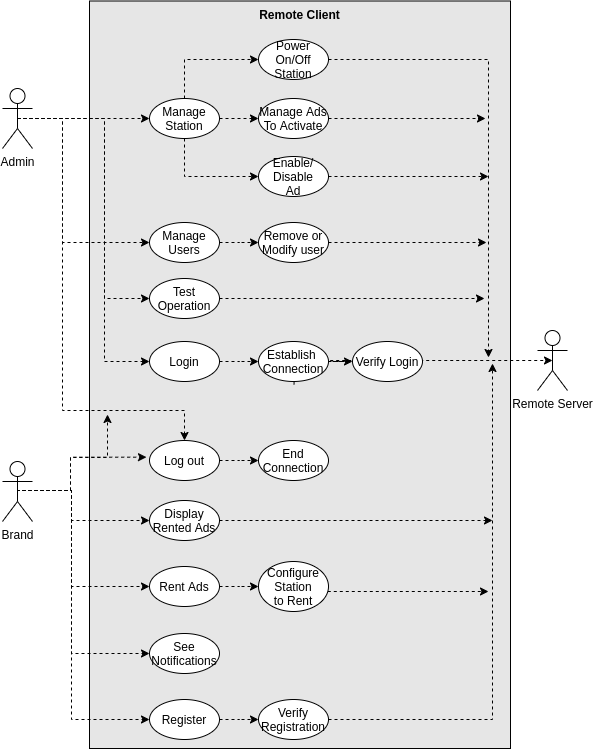

The diagram above was exported from draw.io. Its source (the exported page's mxGraphModel, read from the mxfile embedded in the PNG):
<mxGraphModel dx="997" dy="689" grid="0" gridSize="10" guides="1" tooltips="1" connect="1" arrows="1" fold="1" page="1" pageScale="1" pageWidth="850" pageHeight="1100" math="0" shadow="0">
  <root>
    <mxCell id="0" />
    <mxCell id="1" parent="0" />
    <mxCell id="2" value="&lt;b&gt;Remote Client&lt;/b&gt;" style="rounded=0;whiteSpace=wrap;html=1;fillColor=#E6E6E6;verticalAlign=top;labelBackgroundColor=none;labelBorderColor=none;" vertex="1" parent="1">
      <mxGeometry x="167" y="292.5" width="421" height="747.5" as="geometry" />
    </mxCell>
    <mxCell id="3" value="End&lt;br&gt;Connection" style="ellipse;whiteSpace=wrap;html=1;fillColor=default;verticalAlign=middle;" vertex="1" parent="1">
      <mxGeometry x="336" y="732" width="70" height="40" as="geometry" />
    </mxCell>
    <mxCell id="4" style="edgeStyle=orthogonalEdgeStyle;rounded=0;orthogonalLoop=1;jettySize=auto;html=1;exitX=0.5;exitY=0.5;exitDx=0;exitDy=0;exitPerimeter=0;dashed=1;entryX=0;entryY=0.5;entryDx=0;entryDy=0;" edge="1" source="9" target="40" parent="1">
      <mxGeometry relative="1" as="geometry">
        <Array as="points">
          <mxPoint x="182" y="410" />
          <mxPoint x="182" y="653" />
        </Array>
      </mxGeometry>
    </mxCell>
    <mxCell id="5" style="edgeStyle=orthogonalEdgeStyle;rounded=0;orthogonalLoop=1;jettySize=auto;html=1;exitX=0.5;exitY=0.5;exitDx=0;exitDy=0;exitPerimeter=0;dashed=1;entryX=0;entryY=0.5;entryDx=0;entryDy=0;" edge="1" source="9" target="12" parent="1">
      <mxGeometry relative="1" as="geometry">
        <Array as="points">
          <mxPoint x="207" y="410" />
        </Array>
      </mxGeometry>
    </mxCell>
    <mxCell id="6" style="edgeStyle=orthogonalEdgeStyle;rounded=0;orthogonalLoop=1;jettySize=auto;html=1;entryX=0;entryY=0.5;entryDx=0;entryDy=0;dashed=1;exitX=0.5;exitY=1;exitDx=0;exitDy=0;" edge="1" source="12" target="18" parent="1">
      <mxGeometry relative="1" as="geometry">
        <Array as="points">
          <mxPoint x="262" y="468" />
        </Array>
      </mxGeometry>
    </mxCell>
    <mxCell id="7" style="edgeStyle=orthogonalEdgeStyle;rounded=0;orthogonalLoop=1;jettySize=auto;html=1;exitX=0.5;exitY=0.5;exitDx=0;exitDy=0;exitPerimeter=0;entryX=0;entryY=0.5;entryDx=0;entryDy=0;dashed=1;" edge="1" source="9" target="35" parent="1">
      <mxGeometry relative="1" as="geometry">
        <Array as="points">
          <mxPoint x="140" y="410" />
          <mxPoint x="140" y="534" />
        </Array>
      </mxGeometry>
    </mxCell>
    <mxCell id="8" style="edgeStyle=orthogonalEdgeStyle;rounded=0;orthogonalLoop=1;jettySize=auto;html=1;exitX=0.5;exitY=0.5;exitDx=0;exitDy=0;exitPerimeter=0;dashed=1;entryX=0.5;entryY=0;entryDx=0;entryDy=0;" edge="1" source="9" target="20" parent="1">
      <mxGeometry relative="1" as="geometry">
        <mxPoint x="141" y="660" as="targetPoint" />
        <Array as="points">
          <mxPoint x="140" y="410" />
          <mxPoint x="140" y="702" />
          <mxPoint x="262" y="702" />
        </Array>
      </mxGeometry>
    </mxCell>
    <mxCell id="9" value="Admin" style="shape=umlActor;verticalLabelPosition=bottom;verticalAlign=top;html=1;outlineConnect=0;fillColor=none;" vertex="1" parent="1">
      <mxGeometry x="80" y="380" width="30" height="60" as="geometry" />
    </mxCell>
    <mxCell id="10" style="edgeStyle=orthogonalEdgeStyle;rounded=0;orthogonalLoop=1;jettySize=auto;html=1;dashed=1;exitX=0.5;exitY=0;exitDx=0;exitDy=0;entryX=0;entryY=0.5;entryDx=0;entryDy=0;" edge="1" source="12" target="14" parent="1">
      <mxGeometry relative="1" as="geometry">
        <Array as="points">
          <mxPoint x="262" y="351" />
        </Array>
      </mxGeometry>
    </mxCell>
    <mxCell id="11" style="edgeStyle=orthogonalEdgeStyle;rounded=0;orthogonalLoop=1;jettySize=auto;html=1;entryX=0;entryY=0.5;entryDx=0;entryDy=0;dashed=1;exitX=1;exitY=0.5;exitDx=0;exitDy=0;" edge="1" source="12" target="16" parent="1">
      <mxGeometry relative="1" as="geometry">
        <mxPoint x="273" y="449" as="sourcePoint" />
      </mxGeometry>
    </mxCell>
    <mxCell id="12" value="Manage Station" style="ellipse;whiteSpace=wrap;html=1;fillColor=default;verticalAlign=middle;" vertex="1" parent="1">
      <mxGeometry x="227" y="390" width="70" height="40" as="geometry" />
    </mxCell>
    <mxCell id="13" style="edgeStyle=orthogonalEdgeStyle;rounded=0;orthogonalLoop=1;jettySize=auto;html=1;dashed=1;fontSize=9;" edge="1" source="14" parent="1">
      <mxGeometry relative="1" as="geometry">
        <mxPoint x="566" y="649" as="targetPoint" />
        <Array as="points">
          <mxPoint x="566" y="390" />
          <mxPoint x="566" y="665" />
        </Array>
      </mxGeometry>
    </mxCell>
    <mxCell id="14" value="Power On/Off Station" style="ellipse;whiteSpace=wrap;html=1;fillColor=default;verticalAlign=middle;" vertex="1" parent="1">
      <mxGeometry x="336" y="331" width="70" height="40" as="geometry" />
    </mxCell>
    <mxCell id="15" style="edgeStyle=orthogonalEdgeStyle;rounded=0;orthogonalLoop=1;jettySize=auto;html=1;dashed=1;" edge="1" source="16" parent="1">
      <mxGeometry relative="1" as="geometry">
        <mxPoint x="563" y="410" as="targetPoint" />
        <Array as="points">
          <mxPoint x="563" y="410" />
        </Array>
      </mxGeometry>
    </mxCell>
    <mxCell id="16" value="Manage Ads To Activate" style="ellipse;whiteSpace=wrap;html=1;fillColor=default;verticalAlign=middle;" vertex="1" parent="1">
      <mxGeometry x="336" y="390" width="70" height="40" as="geometry" />
    </mxCell>
    <mxCell id="17" style="edgeStyle=orthogonalEdgeStyle;rounded=0;orthogonalLoop=1;jettySize=auto;html=1;dashed=1;fontSize=9;" edge="1" source="18" parent="1">
      <mxGeometry relative="1" as="geometry">
        <mxPoint x="566" y="468" as="targetPoint" />
        <Array as="points">
          <mxPoint x="553" y="468" />
          <mxPoint x="553" y="468" />
        </Array>
      </mxGeometry>
    </mxCell>
    <mxCell id="18" value="Enable/&lt;br&gt;Disable&lt;br&gt;Ad" style="ellipse;whiteSpace=wrap;html=1;fillColor=default;verticalAlign=middle;" vertex="1" parent="1">
      <mxGeometry x="336" y="448" width="70" height="40" as="geometry" />
    </mxCell>
    <mxCell id="19" value="" style="edgeStyle=orthogonalEdgeStyle;rounded=0;orthogonalLoop=1;jettySize=auto;html=1;dashed=1;fontSize=9;" edge="1" source="20" target="3" parent="1">
      <mxGeometry relative="1" as="geometry" />
    </mxCell>
    <mxCell id="20" value="Log out" style="ellipse;whiteSpace=wrap;html=1;fillColor=default;verticalAlign=middle;" vertex="1" parent="1">
      <mxGeometry x="227" y="732" width="70" height="40" as="geometry" />
    </mxCell>
    <mxCell id="21" style="edgeStyle=orthogonalEdgeStyle;rounded=0;orthogonalLoop=1;jettySize=auto;html=1;exitX=0.5;exitY=0.5;exitDx=0;exitDy=0;exitPerimeter=0;dashed=1;" edge="1" source="27" parent="1">
      <mxGeometry relative="1" as="geometry">
        <mxPoint x="185" y="706" as="targetPoint" />
        <Array as="points">
          <mxPoint x="148" y="782" />
          <mxPoint x="148" y="749" />
          <mxPoint x="185" y="749" />
        </Array>
      </mxGeometry>
    </mxCell>
    <mxCell id="22" style="edgeStyle=orthogonalEdgeStyle;rounded=0;orthogonalLoop=1;jettySize=auto;html=1;exitX=0.5;exitY=0.5;exitDx=0;exitDy=0;exitPerimeter=0;entryX=0;entryY=0.5;entryDx=0;entryDy=0;dashed=1;" edge="1" source="27" target="30" parent="1">
      <mxGeometry relative="1" as="geometry">
        <Array as="points">
          <mxPoint x="149" y="782" />
          <mxPoint x="149" y="812" />
        </Array>
      </mxGeometry>
    </mxCell>
    <mxCell id="23" style="edgeStyle=orthogonalEdgeStyle;rounded=0;orthogonalLoop=1;jettySize=auto;html=1;exitX=0.5;exitY=0.5;exitDx=0;exitDy=0;exitPerimeter=0;entryX=0;entryY=0.5;entryDx=0;entryDy=0;dashed=1;" edge="1" source="27" target="29" parent="1">
      <mxGeometry relative="1" as="geometry">
        <Array as="points">
          <mxPoint x="149" y="782" />
          <mxPoint x="149" y="878" />
        </Array>
      </mxGeometry>
    </mxCell>
    <mxCell id="24" style="edgeStyle=orthogonalEdgeStyle;rounded=0;orthogonalLoop=1;jettySize=auto;html=1;exitX=0.5;exitY=0.5;exitDx=0;exitDy=0;exitPerimeter=0;entryX=0;entryY=0.5;entryDx=0;entryDy=0;dashed=1;" edge="1" source="27" target="33" parent="1">
      <mxGeometry relative="1" as="geometry">
        <Array as="points">
          <mxPoint x="149" y="782" />
          <mxPoint x="149" y="945" />
        </Array>
      </mxGeometry>
    </mxCell>
    <mxCell id="25" style="edgeStyle=orthogonalEdgeStyle;rounded=0;orthogonalLoop=1;jettySize=auto;html=1;exitX=0.5;exitY=0.5;exitDx=0;exitDy=0;exitPerimeter=0;entryX=-0.043;entryY=0.417;entryDx=0;entryDy=0;dashed=1;entryPerimeter=0;" edge="1" source="27" target="20" parent="1">
      <mxGeometry relative="1" as="geometry">
        <Array as="points">
          <mxPoint x="148" y="782" />
          <mxPoint x="148" y="749" />
        </Array>
      </mxGeometry>
    </mxCell>
    <mxCell id="26" style="edgeStyle=orthogonalEdgeStyle;rounded=0;orthogonalLoop=1;jettySize=auto;html=1;exitX=0.5;exitY=0.5;exitDx=0;exitDy=0;exitPerimeter=0;entryX=0;entryY=0.5;entryDx=0;entryDy=0;dashed=1;" edge="1" source="27" target="46" parent="1">
      <mxGeometry relative="1" as="geometry">
        <Array as="points">
          <mxPoint x="149" y="782" />
          <mxPoint x="149" y="1011" />
        </Array>
      </mxGeometry>
    </mxCell>
    <mxCell id="27" value="Brand" style="shape=umlActor;verticalLabelPosition=bottom;verticalAlign=top;html=1;outlineConnect=0;fillColor=none;" vertex="1" parent="1">
      <mxGeometry x="80" y="753" width="30" height="60" as="geometry" />
    </mxCell>
    <mxCell id="28" value="" style="edgeStyle=orthogonalEdgeStyle;rounded=0;orthogonalLoop=1;jettySize=auto;html=1;dashed=1;" edge="1" source="29" target="32" parent="1">
      <mxGeometry relative="1" as="geometry" />
    </mxCell>
    <mxCell id="29" value="Rent Ads" style="ellipse;whiteSpace=wrap;html=1;fillColor=default;verticalAlign=middle;" vertex="1" parent="1">
      <mxGeometry x="227" y="858" width="70" height="40" as="geometry" />
    </mxCell>
    <mxCell id="30" value="Display Rented Ads" style="ellipse;whiteSpace=wrap;html=1;fillColor=default;verticalAlign=middle;" vertex="1" parent="1">
      <mxGeometry x="227" y="792" width="70" height="40" as="geometry" />
    </mxCell>
    <mxCell id="31" value="" style="edgeStyle=orthogonalEdgeStyle;rounded=0;orthogonalLoop=1;jettySize=auto;html=1;dashed=1;" edge="1" source="32" parent="1">
      <mxGeometry relative="1" as="geometry">
        <mxPoint x="566" y="883" as="targetPoint" />
        <Array as="points">
          <mxPoint x="535" y="883" />
          <mxPoint x="535" y="883" />
        </Array>
      </mxGeometry>
    </mxCell>
    <mxCell id="32" value="Configure Station&lt;br&gt;to Rent" style="ellipse;whiteSpace=wrap;html=1;fillColor=default;verticalAlign=middle;" vertex="1" parent="1">
      <mxGeometry x="336" y="853" width="70" height="50" as="geometry" />
    </mxCell>
    <mxCell id="33" value="See Notifications" style="ellipse;whiteSpace=wrap;html=1;fillColor=default;verticalAlign=middle;" vertex="1" parent="1">
      <mxGeometry x="227" y="925" width="70" height="40" as="geometry" />
    </mxCell>
    <mxCell id="34" style="edgeStyle=orthogonalEdgeStyle;rounded=0;orthogonalLoop=1;jettySize=auto;html=1;entryX=0;entryY=0.5;entryDx=0;entryDy=0;dashed=1;" edge="1" source="35" target="37" parent="1">
      <mxGeometry relative="1" as="geometry" />
    </mxCell>
    <mxCell id="35" value="Manage Users" style="ellipse;whiteSpace=wrap;html=1;fillColor=default;verticalAlign=middle;" vertex="1" parent="1">
      <mxGeometry x="227" y="514" width="70" height="40" as="geometry" />
    </mxCell>
    <mxCell id="36" style="edgeStyle=orthogonalEdgeStyle;rounded=0;orthogonalLoop=1;jettySize=auto;html=1;dashed=1;fontSize=9;" edge="1" source="37" parent="1">
      <mxGeometry relative="1" as="geometry">
        <mxPoint x="564" y="534" as="targetPoint" />
        <Array as="points">
          <mxPoint x="515" y="534" />
          <mxPoint x="515" y="534" />
        </Array>
      </mxGeometry>
    </mxCell>
    <mxCell id="37" value="Remove or Modify user" style="ellipse;whiteSpace=wrap;html=1;fillColor=default;verticalAlign=middle;" vertex="1" parent="1">
      <mxGeometry x="336" y="514" width="70" height="40" as="geometry" />
    </mxCell>
    <mxCell id="38" value="Remote Server" style="shape=umlActor;verticalLabelPosition=bottom;verticalAlign=top;html=1;outlineConnect=0;fillColor=none;" vertex="1" parent="1">
      <mxGeometry x="615" y="622" width="30" height="60" as="geometry" />
    </mxCell>
    <mxCell id="39" style="edgeStyle=orthogonalEdgeStyle;rounded=0;orthogonalLoop=1;jettySize=auto;html=1;exitX=1;exitY=0.5;exitDx=0;exitDy=0;dashed=1;" edge="1" source="40" target="43" parent="1">
      <mxGeometry relative="1" as="geometry" />
    </mxCell>
    <mxCell id="40" value="Login" style="ellipse;whiteSpace=wrap;html=1;fillColor=default;verticalAlign=middle;" vertex="1" parent="1">
      <mxGeometry x="227" y="633" width="70" height="40" as="geometry" />
    </mxCell>
    <mxCell id="41" style="edgeStyle=orthogonalEdgeStyle;rounded=0;orthogonalLoop=1;jettySize=auto;html=1;dashed=1;" edge="1" source="43" target="44" parent="1">
      <mxGeometry relative="1" as="geometry" />
    </mxCell>
    <mxCell id="42" style="edgeStyle=orthogonalEdgeStyle;rounded=0;orthogonalLoop=1;jettySize=auto;html=1;dashed=1;fontSize=9;entryX=0.5;entryY=0.5;entryDx=0;entryDy=0;entryPerimeter=0;exitX=0.508;exitY=1.072;exitDx=0;exitDy=0;exitPerimeter=0;" edge="1" source="43" target="38" parent="1">
      <mxGeometry relative="1" as="geometry">
        <mxPoint x="567" y="657" as="targetPoint" />
        <Array as="points">
          <mxPoint x="372" y="652" />
        </Array>
      </mxGeometry>
    </mxCell>
    <mxCell id="43" value="Establish &lt;br&gt;Connection" style="ellipse;whiteSpace=wrap;html=1;fillColor=default;verticalAlign=middle;" vertex="1" parent="1">
      <mxGeometry x="336" y="633" width="70" height="40" as="geometry" />
    </mxCell>
    <mxCell id="44" value="Verify Login" style="ellipse;whiteSpace=wrap;html=1;fillColor=default;verticalAlign=middle;" vertex="1" parent="1">
      <mxGeometry x="430" y="633" width="70" height="40" as="geometry" />
    </mxCell>
    <mxCell id="45" value="" style="edgeStyle=orthogonalEdgeStyle;rounded=0;orthogonalLoop=1;jettySize=auto;html=1;dashed=1;fontSize=9;" edge="1" source="46" target="49" parent="1">
      <mxGeometry relative="1" as="geometry" />
    </mxCell>
    <mxCell id="46" value="Register" style="ellipse;whiteSpace=wrap;html=1;fillColor=default;verticalAlign=middle;" vertex="1" parent="1">
      <mxGeometry x="227" y="991" width="70" height="40" as="geometry" />
    </mxCell>
    <mxCell id="47" style="edgeStyle=orthogonalEdgeStyle;rounded=0;orthogonalLoop=1;jettySize=auto;html=1;dashed=1;exitX=1;exitY=0.5;exitDx=0;exitDy=0;" edge="1" source="49" parent="1">
      <mxGeometry relative="1" as="geometry">
        <mxPoint x="570" y="655" as="targetPoint" />
        <mxPoint x="664" y="1024" as="sourcePoint" />
        <Array as="points">
          <mxPoint x="570" y="1011" />
        </Array>
      </mxGeometry>
    </mxCell>
    <mxCell id="48" style="edgeStyle=orthogonalEdgeStyle;rounded=0;orthogonalLoop=1;jettySize=auto;html=1;dashed=1;exitX=1;exitY=0.5;exitDx=0;exitDy=0;" edge="1" source="30" parent="1">
      <mxGeometry relative="1" as="geometry">
        <mxPoint x="570" y="812" as="targetPoint" />
        <mxPoint x="681" y="782" as="sourcePoint" />
      </mxGeometry>
    </mxCell>
    <mxCell id="49" value="Verify Registration" style="ellipse;whiteSpace=wrap;html=1;fillColor=default;verticalAlign=middle;" vertex="1" parent="1">
      <mxGeometry x="336" y="991" width="70" height="40" as="geometry" />
    </mxCell>
    <mxCell id="50" value="Test Operation" style="ellipse;whiteSpace=wrap;html=1;fillColor=default;verticalAlign=middle;" vertex="1" parent="1">
      <mxGeometry x="227" y="570" width="70" height="40" as="geometry" />
    </mxCell>
    <mxCell id="51" style="edgeStyle=orthogonalEdgeStyle;rounded=0;orthogonalLoop=1;jettySize=auto;html=1;exitX=0.5;exitY=0.5;exitDx=0;exitDy=0;exitPerimeter=0;dashed=1;entryX=0;entryY=0.5;entryDx=0;entryDy=0;" edge="1" source="9" target="50" parent="1">
      <mxGeometry relative="1" as="geometry">
        <Array as="points">
          <mxPoint x="182" y="410" />
          <mxPoint x="182" y="590" />
        </Array>
        <mxPoint x="105" y="420" as="sourcePoint" />
        <mxPoint x="237" y="420" as="targetPoint" />
      </mxGeometry>
    </mxCell>
    <mxCell id="52" style="edgeStyle=orthogonalEdgeStyle;rounded=0;orthogonalLoop=1;jettySize=auto;html=1;exitX=1;exitY=0.5;exitDx=0;exitDy=0;dashed=1;" edge="1" source="50" parent="1">
      <mxGeometry relative="1" as="geometry">
        <Array as="points">
          <mxPoint x="315" y="590" />
          <mxPoint x="315" y="590" />
        </Array>
        <mxPoint x="115" y="430" as="sourcePoint" />
        <mxPoint x="562" y="590" as="targetPoint" />
      </mxGeometry>
    </mxCell>
  </root>
</mxGraphModel>